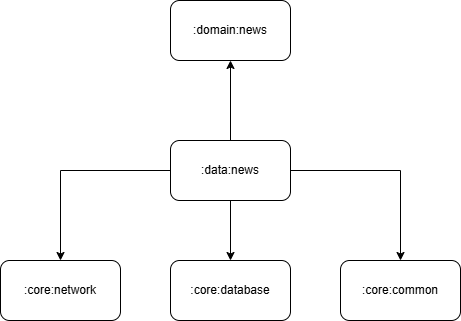

The diagram above was exported from draw.io. Its source (the exported page's mxGraphModel, read from the mxfile embedded in the PNG):
<mxGraphModel dx="1042" dy="569" grid="1" gridSize="10" guides="1" tooltips="1" connect="1" arrows="1" fold="1" page="1" pageScale="1" pageWidth="850" pageHeight="1100" math="0" shadow="0">
  <root>
    <mxCell id="0" />
    <mxCell id="1" parent="0" />
    <mxCell id="429VFSHUjjo0evegCOD9-12" parent="1" style="rounded=1;whiteSpace=wrap;html=1;" value=":domain:news" vertex="1">
      <mxGeometry height="60" width="120" x="340" y="50" as="geometry" />
    </mxCell>
    <mxCell id="429VFSHUjjo0evegCOD9-36" edge="1" parent="1" source="429VFSHUjjo0evegCOD9-32" style="edgeStyle=orthogonalEdgeStyle;rounded=0;orthogonalLoop=1;jettySize=auto;html=1;" target="429VFSHUjjo0evegCOD9-12">
      <mxGeometry relative="1" as="geometry" />
    </mxCell>
    <mxCell id="429VFSHUjjo0evegCOD9-37" edge="1" parent="1" source="429VFSHUjjo0evegCOD9-32" style="edgeStyle=orthogonalEdgeStyle;rounded=0;orthogonalLoop=1;jettySize=auto;html=1;" target="429VFSHUjjo0evegCOD9-34">
      <mxGeometry relative="1" as="geometry" />
    </mxCell>
    <mxCell id="429VFSHUjjo0evegCOD9-38" edge="1" parent="1" source="429VFSHUjjo0evegCOD9-32" style="edgeStyle=orthogonalEdgeStyle;rounded=0;orthogonalLoop=1;jettySize=auto;html=1;" target="429VFSHUjjo0evegCOD9-35">
      <mxGeometry relative="1" as="geometry" />
    </mxCell>
    <mxCell id="429VFSHUjjo0evegCOD9-39" edge="1" parent="1" source="429VFSHUjjo0evegCOD9-32" style="edgeStyle=orthogonalEdgeStyle;rounded=0;orthogonalLoop=1;jettySize=auto;html=1;" target="429VFSHUjjo0evegCOD9-33">
      <mxGeometry relative="1" as="geometry" />
    </mxCell>
    <mxCell id="429VFSHUjjo0evegCOD9-32" parent="1" style="rounded=1;whiteSpace=wrap;html=1;" value=":data:news" vertex="1">
      <mxGeometry height="60" width="120" x="340" y="190" as="geometry" />
    </mxCell>
    <mxCell id="429VFSHUjjo0evegCOD9-33" parent="1" style="rounded=1;whiteSpace=wrap;html=1;" value=":core:network" vertex="1">
      <mxGeometry height="60" width="120" x="170" y="310" as="geometry" />
    </mxCell>
    <mxCell id="429VFSHUjjo0evegCOD9-34" parent="1" style="rounded=1;whiteSpace=wrap;html=1;" value=":core:database" vertex="1">
      <mxGeometry height="60" width="120" x="340" y="310" as="geometry" />
    </mxCell>
    <mxCell id="429VFSHUjjo0evegCOD9-35" parent="1" style="rounded=1;whiteSpace=wrap;html=1;" value=":core:common" vertex="1">
      <mxGeometry height="60" width="120" x="510" y="310" as="geometry" />
    </mxCell>
  </root>
</mxGraphModel>